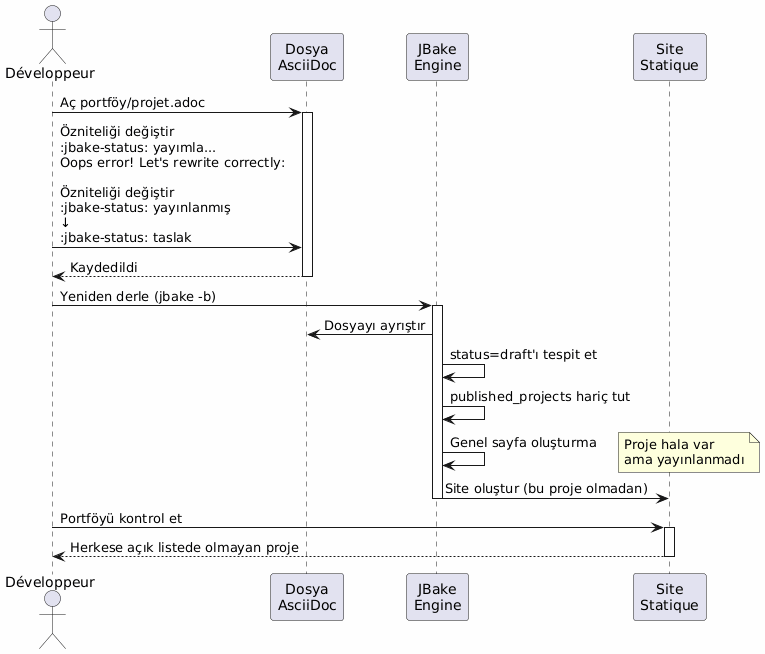

The diagram above was rendered by PlantUML. Its source (embedded in the PNG):
@startuml
skinparam backgroundColor #FEFEFE
actor Développeur as dev
participant "Dosya\nAsciiDoc" as file
participant "JBake\nEngine" as jbake
participant "Site\nStatique" as site

dev -> file : Aç portföy/projet.adoc
activate file

dev -> file : Özniteliği değiştir\n:jbake-status: yayımla...\nOops error! Let's rewrite correctly:\n\nÖzniteliği değiştir\n:jbake-status: yayınlanmış\n↓\n:jbake-status: taslak

file --> dev : Kaydedildi
deactivate file

dev -> jbake : Yeniden derle (jbake -b)
activate jbake
jbake -> file : Dosyayı ayrıştır
jbake -> jbake : status=draft'ı tespit et
jbake -> jbake : published_projects hariç tut
jbake -> jbake : Genel sayfa oluşturma
note right
Proje hala var
ama yayınlanmadı
end note
jbake -> site : Site oluştur (bu proje olmadan)
deactivate jbake

dev -> site : Portföyü kontrol et
activate site
site --> dev : Herkese açık listede olmayan proje
deactivate site
@enduml